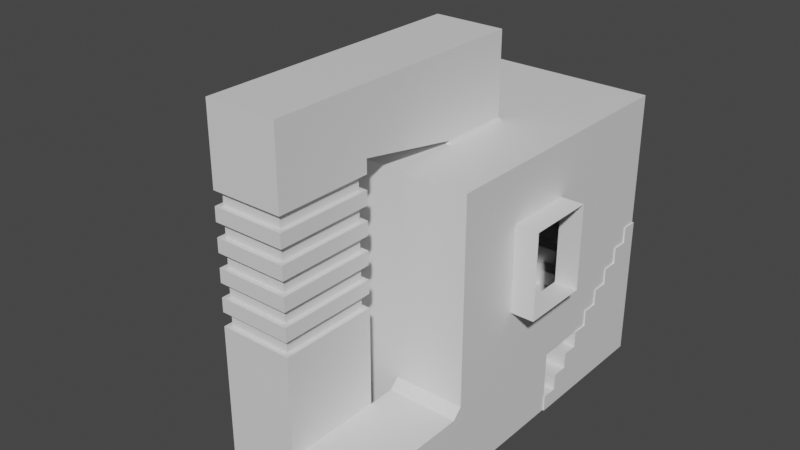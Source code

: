 # Source: procopia419.blend  (saved by Blender 3.2.14; exported with 4.5.12 LTS)
import bpy
from mathutils import Matrix  # noqa: F401  (used for matrix-valued properties, if any)

bpy.ops.wm.read_factory_settings(use_empty=True)
scene = bpy.context.scene
scene.name = 'Scene'

# ---- collections
col_environment = bpy.data.collections.new('Environment'); scene.collection.children.link(col_environment)

# ---- materials (node trees are filled in below, after node groups)
mat_concretefinindents = bpy.data.materials.new('ConcreteFinIndents')
mat_concretefinindents.use_transparent_shadow = False
mat_walls = bpy.data.materials.new('Walls')
mat_walls.use_transparent_shadow = False
mat_windowsills = bpy.data.materials.new('WindowSills')
mat_windowsills.use_transparent_shadow = False
mat_blocks = bpy.data.materials.new('Blocks')
mat_blocks.use_transparent_shadow = False
mat_tunnel = bpy.data.materials.new('Tunnel')
mat_tunnel.use_transparent_shadow = False
mat_bigstairsides = bpy.data.materials.new('BigStairSides')
mat_bigstairsides.use_transparent_shadow = False
mat_bigstairfaces1 = bpy.data.materials.new('BigStairFaces1')
mat_bigstairfaces1.use_transparent_shadow = False
mat_bigstairfaces2 = bpy.data.materials.new('BigStairFaces2')
mat_bigstairfaces2.use_transparent_shadow = False
mat_stairfaces1 = bpy.data.materials.new('StairFaces1')
mat_stairfaces1.use_transparent_shadow = False
mat_stairfaces2 = bpy.data.materials.new('StairFaces2')
mat_stairfaces2.use_transparent_shadow = False
mat_stairsides = bpy.data.materials.new('StairSides')
mat_stairsides.use_transparent_shadow = False

# ---- material node trees
mat_concretefinindents.use_nodes = True; mat_concretefinindents.node_tree.nodes.clear()
_N = mat_concretefinindents.node_tree.nodes; _L = mat_concretefinindents.node_tree.links
n0 = _N.new('ShaderNodeBsdfPrincipled'); n0.name = 'Principled BSDF'; n0.location = (10, 300)
n0.distribution = 'GGX'
n0.subsurface_method = 'RANDOM_WALK_SKIN'
n0.inputs[3].default_value = 1.45
n0.inputs[27].default_value = (0.0, 0.0, 0.0, 1.0)
n0.inputs[28].default_value = 1.0
n1 = _N.new('ShaderNodeOutputMaterial'); n1.name = 'Material Output'; n1.location = (300, 300)
_L.new(n0.outputs[0], n1.inputs[0])
n1.is_active_output = True
mat_walls.use_nodes = True; mat_walls.node_tree.nodes.clear()
_N = mat_walls.node_tree.nodes; _L = mat_walls.node_tree.links
n0 = _N.new('ShaderNodeBsdfPrincipled'); n0.name = 'Principled BSDF'; n0.location = (10, 300)
n0.distribution = 'GGX'
n0.subsurface_method = 'RANDOM_WALK_SKIN'
n0.inputs[3].default_value = 1.45
n0.inputs[27].default_value = (0.0, 0.0, 0.0, 1.0)
n0.inputs[28].default_value = 1.0
n1 = _N.new('ShaderNodeOutputMaterial'); n1.name = 'Material Output'; n1.location = (300, 300)
_L.new(n0.outputs[0], n1.inputs[0])
n1.is_active_output = True
mat_windowsills.use_nodes = True; mat_windowsills.node_tree.nodes.clear()
_N = mat_windowsills.node_tree.nodes; _L = mat_windowsills.node_tree.links
n0 = _N.new('ShaderNodeBsdfPrincipled'); n0.name = 'Principled BSDF'; n0.location = (10, 300)
n0.distribution = 'GGX'
n0.subsurface_method = 'RANDOM_WALK_SKIN'
n0.inputs[3].default_value = 1.45
n0.inputs[27].default_value = (0.0, 0.0, 0.0, 1.0)
n0.inputs[28].default_value = 1.0
n1 = _N.new('ShaderNodeOutputMaterial'); n1.name = 'Material Output'; n1.location = (300, 300)
_L.new(n0.outputs[0], n1.inputs[0])
n1.is_active_output = True
mat_blocks.use_nodes = True; mat_blocks.node_tree.nodes.clear()
_N = mat_blocks.node_tree.nodes; _L = mat_blocks.node_tree.links
n0 = _N.new('ShaderNodeBsdfPrincipled'); n0.name = 'Principled BSDF'; n0.location = (10, 300)
n0.distribution = 'GGX'
n0.subsurface_method = 'RANDOM_WALK_SKIN'
n0.inputs[3].default_value = 1.45
n0.inputs[27].default_value = (0.0, 0.0, 0.0, 1.0)
n0.inputs[28].default_value = 1.0
n1 = _N.new('ShaderNodeOutputMaterial'); n1.name = 'Material Output'; n1.location = (300, 300)
_L.new(n0.outputs[0], n1.inputs[0])
n1.is_active_output = True
mat_tunnel.use_nodes = True; mat_tunnel.node_tree.nodes.clear()
_N = mat_tunnel.node_tree.nodes; _L = mat_tunnel.node_tree.links
n0 = _N.new('ShaderNodeBsdfPrincipled'); n0.name = 'Principled BSDF'; n0.location = (10, 300)
n0.distribution = 'GGX'
n0.subsurface_method = 'RANDOM_WALK_SKIN'
n0.inputs[3].default_value = 1.45
n0.inputs[27].default_value = (0.0, 0.0, 0.0, 1.0)
n0.inputs[28].default_value = 1.0
n1 = _N.new('ShaderNodeOutputMaterial'); n1.name = 'Material Output'; n1.location = (300, 300)
_L.new(n0.outputs[0], n1.inputs[0])
n1.is_active_output = True
mat_bigstairsides.use_nodes = True; mat_bigstairsides.node_tree.nodes.clear()
_N = mat_bigstairsides.node_tree.nodes; _L = mat_bigstairsides.node_tree.links
n0 = _N.new('ShaderNodeBsdfPrincipled'); n0.name = 'Principled BSDF'; n0.location = (10, 300)
n0.distribution = 'GGX'
n0.subsurface_method = 'RANDOM_WALK_SKIN'
n0.inputs[3].default_value = 1.45
n0.inputs[27].default_value = (0.0, 0.0, 0.0, 1.0)
n0.inputs[28].default_value = 1.0
n1 = _N.new('ShaderNodeOutputMaterial'); n1.name = 'Material Output'; n1.location = (300, 300)
_L.new(n0.outputs[0], n1.inputs[0])
n1.is_active_output = True
mat_bigstairfaces1.use_nodes = True; mat_bigstairfaces1.node_tree.nodes.clear()
_N = mat_bigstairfaces1.node_tree.nodes; _L = mat_bigstairfaces1.node_tree.links
n0 = _N.new('ShaderNodeBsdfPrincipled'); n0.name = 'Principled BSDF'; n0.location = (10, 300)
n0.distribution = 'GGX'
n0.subsurface_method = 'RANDOM_WALK_SKIN'
n0.inputs[3].default_value = 1.45
n0.inputs[27].default_value = (0.0, 0.0, 0.0, 1.0)
n0.inputs[28].default_value = 1.0
n1 = _N.new('ShaderNodeOutputMaterial'); n1.name = 'Material Output'; n1.location = (300, 300)
_L.new(n0.outputs[0], n1.inputs[0])
n1.is_active_output = True
mat_bigstairfaces2.use_nodes = True; mat_bigstairfaces2.node_tree.nodes.clear()
_N = mat_bigstairfaces2.node_tree.nodes; _L = mat_bigstairfaces2.node_tree.links
n0 = _N.new('ShaderNodeBsdfPrincipled'); n0.name = 'Principled BSDF'; n0.location = (10, 300)
n0.distribution = 'GGX'
n0.subsurface_method = 'RANDOM_WALK_SKIN'
n0.inputs[3].default_value = 1.45
n0.inputs[27].default_value = (0.0, 0.0, 0.0, 1.0)
n0.inputs[28].default_value = 1.0
n1 = _N.new('ShaderNodeOutputMaterial'); n1.name = 'Material Output'; n1.location = (300, 300)
_L.new(n0.outputs[0], n1.inputs[0])
n1.is_active_output = True
mat_stairfaces1.use_nodes = True; mat_stairfaces1.node_tree.nodes.clear()
_N = mat_stairfaces1.node_tree.nodes; _L = mat_stairfaces1.node_tree.links
n0 = _N.new('ShaderNodeBsdfPrincipled'); n0.name = 'Principled BSDF'; n0.location = (10, 300)
n0.distribution = 'GGX'
n0.subsurface_method = 'RANDOM_WALK_SKIN'
n0.inputs[3].default_value = 1.45
n0.inputs[27].default_value = (0.0, 0.0, 0.0, 1.0)
n0.inputs[28].default_value = 1.0
n1 = _N.new('ShaderNodeOutputMaterial'); n1.name = 'Material Output'; n1.location = (300, 300)
_L.new(n0.outputs[0], n1.inputs[0])
n1.is_active_output = True
mat_stairfaces2.use_nodes = True; mat_stairfaces2.node_tree.nodes.clear()
_N = mat_stairfaces2.node_tree.nodes; _L = mat_stairfaces2.node_tree.links
n0 = _N.new('ShaderNodeBsdfPrincipled'); n0.name = 'Principled BSDF'; n0.location = (10, 300)
n0.distribution = 'GGX'
n0.subsurface_method = 'RANDOM_WALK_SKIN'
n0.inputs[3].default_value = 1.45
n0.inputs[27].default_value = (0.0, 0.0, 0.0, 1.0)
n0.inputs[28].default_value = 1.0
n1 = _N.new('ShaderNodeOutputMaterial'); n1.name = 'Material Output'; n1.location = (300, 300)
_L.new(n0.outputs[0], n1.inputs[0])
n1.is_active_output = True
mat_stairsides.use_nodes = True; mat_stairsides.node_tree.nodes.clear()
_N = mat_stairsides.node_tree.nodes; _L = mat_stairsides.node_tree.links
n0 = _N.new('ShaderNodeBsdfPrincipled'); n0.name = 'Principled BSDF'; n0.location = (10, 300)
n0.distribution = 'GGX'
n0.subsurface_method = 'RANDOM_WALK_SKIN'
n0.inputs[3].default_value = 1.45
n0.inputs[27].default_value = (0.0, 0.0, 0.0, 1.0)
n0.inputs[28].default_value = 1.0
n1 = _N.new('ShaderNodeOutputMaterial'); n1.name = 'Material Output'; n1.location = (300, 300)
_L.new(n0.outputs[0], n1.inputs[0])
n1.is_active_output = True

# ---- world
world_world = bpy.data.worlds.new('World'); scene.world = world_world
world_world.use_nodes = True; world_world.node_tree.nodes.clear()
_N = world_world.node_tree.nodes; _L = world_world.node_tree.links
n0 = _N.new('ShaderNodeOutputWorld'); n0.name = 'World Output'; n0.location = (300, 300)
n1 = _N.new('ShaderNodeBackground'); n1.name = 'Background'; n1.location = (10, 300)
n1.inputs[0].default_value = (0.05088, 0.05088, 0.05088, 1.0)
_L.new(n1.outputs[0], n0.inputs[0])
n0.is_active_output = True
world_world.color = (0.05088, 0.05088, 0.05088)
world_world.use_sun_shadow = False
world_world.sun_shadow_jitter_overblur = 0.0

# ---- meshes
me_cube_002 = bpy.data.meshes.new('Cube.002')
me_cube_002.from_pydata([(-3.344, -3.344, 0.1564), (-3.344, -3.344, 6.844), (-3.344, 3.344, 0.1564), (3.344, -3.344, 6.844), (3.344, 3.344, 0.1564), (3.344, 3.344, 6.844), (-3.344, 0.8005, 0.1564), (-3.344, 0.0, 0.1564), (-3.344, -1.672, 0.1564), (-3.344, -3.344, 1.828), (-3.344, -3.344, 3.5), (-3.344, -3.344, 5.551), (-3.344, 3.344, 5.551), (-3.344, 3.344, 3.5), (-3.344, 3.344, 1.828), (1.672, 3.344, 0.1564), (0.0, 3.344, 0.1564), (-1.855, 3.344, 0.1564), (-1.855, 3.344, 6.844), (0.0, 3.344, 6.844), (1.672, 3.344, 6.844), (3.344, 3.344, 5.551), (3.344, 3.344, 3.5), (3.344, 3.344, 1.828), (3.344, -1.672, 0.1564), (3.344, -0.1288, 0.1564), (3.344, 0.8005, 0.1564), (3.344, 0.8005, 6.844), (3.344, 0.0, 6.844), (3.344, -1.672, 6.844), (3.344, -3.344, 5.551), (3.344, -3.344, 3.5), (-1.855, -3.344, 0.1564), (0.0, -3.344, 0.1564), (1.672, -3.344, 0.1564), (1.672, -3.344, 6.844), (0.0, -3.344, 6.844), (-1.855, -3.344, 6.844), (1.672, 0.8005, 6.844), (0.0, 0.8005, 6.844), (1.732, 0.05993, 6.844), (-0.05993, 0.05993, 6.844), (1.732, -1.732, 6.844), (-0.05993, -1.732, 6.844), (-1.855, -1.672, 6.844), (-1.855, 0.8005, 0.1564), (0.0, 0.8005, 0.1564), (1.672, 0.8005, 0.1564), (-1.855, 0.0, 0.1564), (0.0, 0.0, 0.1564), (1.672, 0.0, 0.1564), (-1.855, -1.672, 0.1564), (0.0, -1.672, 0.1564), (1.672, -1.672, 0.1564), (1.672, -3.344, 3.5), (1.672, -3.344, 5.551), (0.0, -3.344, 1.828), (0.0, -3.344, 3.5), (0.0, -3.344, 5.551), (-1.855, -3.344, 1.828), (-1.855, -3.344, 3.5), (-1.855, -3.344, 5.551), (3.344, 0.8005, 1.702), (3.344, 0.8005, 3.5), (3.344, 0.8005, 5.551), (3.344, -0.1288, 1.702), (3.344, 0.0, 3.5), (3.344, 0.0, 5.551), (3.344, -1.672, 1.828), (3.344, -1.672, 3.5), (3.344, -1.672, 5.551), (-1.855, 3.344, 1.828), (-1.855, 3.344, 3.5), (-1.855, 3.344, 5.551), (0.0, 3.344, 1.828), (0.0, 3.344, 3.5), (0.0, 3.344, 5.551), (1.672, 3.344, 1.828), (1.672, 3.344, 3.5), (1.672, 3.344, 5.551), (-3.344, -1.672, 1.828), (-3.344, -1.672, 3.5), (-3.344, 0.0, 1.828), (-3.344, 0.0, 3.5), (-3.344, 0.8005, 1.828), (-3.344, 0.8005, 3.5), (3.344, 1.164, 0.1564), (3.344, 1.527, 0.1564), (3.344, 1.89, 0.1564), (3.344, 2.254, 0.1564), (3.344, 2.617, 0.1564), (3.344, 2.98, 0.1564), (-3.344, 2.98, 0.1564), (-3.344, 2.617, 0.1564), (-3.344, 2.254, 0.1564), (-3.344, 1.89, 0.1564), (-3.344, 1.527, 0.1564), (-3.344, 1.164, 0.1564), (3.344, 2.98, 6.844), (3.344, 2.617, 6.844), (3.344, 2.254, 6.844), (3.344, 1.89, 6.844), (3.344, 1.527, 6.844), (3.344, 1.164, 6.844), (1.672, 1.164, 6.844), (1.672, 1.527, 6.844), (1.672, 1.89, 6.844), (1.672, 2.254, 6.844), (1.672, 2.617, 6.844), (1.672, 2.98, 6.844), (0.0, 1.164, 6.844), (0.0, 1.527, 6.844), (0.0, 1.89, 6.844), (0.0, 2.254, 6.844), (0.0, 2.617, 6.844), (0.0, 2.98, 6.844), (-1.855, 2.617, 6.844), (-1.855, 2.98, 6.844), (-1.855, 1.164, 0.1564), (-1.855, 1.527, 0.1564), (-1.855, 1.89, 0.1564), (-1.855, 2.254, 0.1564), (-1.855, 2.617, 0.1564), (-1.855, 2.98, 0.1564), (0.0, 1.164, 0.1564), (0.0, 1.527, 0.1564), (0.0, 1.89, 0.1564), (0.0, 2.254, 0.1564), (0.0, 2.617, 0.1564), (0.0, 2.98, 0.1564), (1.672, 1.164, 0.1564), (1.672, 1.527, 0.1564), (1.672, 1.89, 0.1564), (1.672, 2.254, 0.1564), (1.672, 2.617, 0.1564), (1.672, 2.98, 0.1564), (3.344, 1.164, 1.702), (3.344, 1.527, 1.702), (3.344, 1.89, 1.828), (3.344, 2.254, 1.828), (3.344, 2.617, 1.828), (3.344, 2.98, 1.828), (3.344, 1.164, 3.5), (3.344, 1.527, 3.5), (3.344, 1.89, 3.5), (3.344, 2.254, 3.5), (3.344, 2.617, 3.5), (3.344, 2.98, 3.5), (3.344, 1.164, 5.551), (3.344, 1.527, 5.551), (3.344, 1.89, 5.551), (3.344, 2.254, 5.551), (3.344, 2.617, 5.551), (3.344, 2.98, 5.551), (-3.344, 2.98, 1.828), (-3.344, 2.617, 1.828), (-3.344, 2.254, 1.828), (-3.344, 1.89, 1.828), (-3.344, 1.527, 1.828), (-3.344, 1.164, 1.828), (-3.344, 2.98, 3.5), (-3.344, 2.617, 3.5), (-3.344, 2.254, 3.5), (-3.344, 1.89, 3.5), (-3.344, 1.527, 3.5), (-3.344, 1.164, 3.5), (-3.344, 2.254, 5.551), (-3.344, 1.89, 5.551), (-1.855, 1.138, 5.551), (-1.855, 1.164, 6.844), (-1.855, 1.527, 6.844), (-1.855, 1.89, 6.844), (-1.855, 2.254, 6.844), (-3.344, 2.98, 5.551), (-3.344, 2.617, 5.551), (-3.344, 1.527, 5.551), (-3.344, 1.164, 5.551), (-1.855, 2.976, 5.551), (-1.855, 2.608, 5.551), (-1.855, 2.241, 5.551), (-1.855, 1.873, 5.551), (-1.855, 1.505, 5.551), (-2.012, 1.164, 6.844), (-2.012, 1.527, 6.844), (-2.012, 1.89, 6.844), (-2.012, 2.254, 6.844), (-2.012, 2.617, 6.844), (-2.012, 2.98, 6.844), (-3.344, 2.98, 5.708), (-3.344, 2.617, 5.708), (-3.344, 2.254, 5.708), (-3.344, 1.89, 5.708), (-3.344, 1.527, 5.708), (-3.344, 1.164, 5.708), (-1.966, 2.976, 5.662), (-1.966, 2.608, 5.662), (-1.966, 2.241, 5.662), (-1.966, 1.873, 5.662), (-1.966, 1.505, 5.662), (-1.966, 1.138, 5.662), (-3.344, -1.672, 6.844), (-1.855, 0.8005, 6.844), (-1.855, 0.8, 5.551), (-3.344, 0.8005, 5.551), (-1.856, -1.669, 5.552), (-3.344, -1.669, 5.552), (1.59, -0.1288, 0.1564), (1.59, 0.8005, 0.1564), (1.59, 0.8005, 1.702), (1.59, -0.1288, 1.702), (1.59, 1.164, 0.1564), (1.59, 1.527, 0.1564), (1.59, 1.164, 1.702), (1.59, 1.527, 1.702), (3.344, -3.344, 0.1564), (3.344, -4.192, 1.828), (3.344, -4.192, 0.1564), (1.672, -4.192, 0.1564), (1.672, -4.192, 1.828), (3.344, -6.495, 1.828), (3.344, -6.495, 0.1564), (1.672, -6.495, 0.1564), (1.672, -6.495, 1.828), (-0.0275, -4.192, 0.1564), (-0.0275, -4.647, 2.283), (-0.0275, -6.495, 0.1564), (-0.0275, -6.04, 2.283), (1.672, -6.495, 3.828), (1.672, -4.192, 3.828), (-0.0275, -6.04, 3.373), (-0.0275, -4.647, 3.373), (1.672, 0.0, 8.844), (0.0, 0.0, 8.844), (1.672, -1.672, 8.844), (0.0, -1.672, 8.844), (0.0, 0.0, 6.914), (0.0, -1.672, 6.914), (1.672, -1.672, 6.914), (1.672, 0.0, 6.914), (1.672, -6.503, 8.844), (0.0, -6.503, 8.844), (0.0, -6.503, 7.379), (1.672, -6.503, 7.379), (0.0, -4.221, 8.844), (0.0, -4.221, 7.379), (1.672, -4.221, 7.379), (1.672, -4.221, 8.844), (1.672, -4.195, 4.151), (1.672, -4.197, 4.474), (1.672, -4.2, 4.797), (1.672, -4.202, 5.119), (1.672, -4.205, 5.442), (1.672, -4.208, 5.765), (1.672, -4.21, 6.088), (1.672, -4.213, 6.41), (1.672, -4.215, 6.733), (1.672, -4.218, 7.056), (-0.0025, -4.218, 7.056), (-0.004999, -4.215, 6.733), (-0.007499, -4.213, 6.41), (-0.009999, -4.21, 6.088), (-0.0125, -4.208, 5.765), (-0.015, -4.205, 5.442), (-0.0175, -4.202, 5.119), (-0.02, -4.2, 4.797), (-0.0225, -4.197, 4.474), (-0.025, -4.195, 4.151), (-0.0025, -6.502, 7.056), (-0.004999, -6.501, 6.733), (-0.007499, -6.501, 6.41), (-0.009999, -6.5, 6.088), (-0.0125, -6.499, 5.765), (-0.015, -6.499, 5.442), (-0.0175, -6.498, 5.119), (-0.02, -6.497, 4.797), (-0.0225, -6.497, 4.474), (-0.025, -6.496, 4.151), (1.672, -6.502, 7.056), (1.672, -6.501, 6.733), (1.672, -6.501, 6.41), (1.672, -6.5, 6.088), (1.672, -6.499, 5.765), (1.672, -6.499, 5.442), (1.672, -6.498, 5.119), (1.672, -6.497, 4.797), (1.672, -6.497, 4.474), (1.672, -6.496, 4.151), (1.562, -4.305, 4.15), (1.561, -4.307, 4.473), (1.562, -4.311, 4.796), (1.561, -4.313, 5.118), (1.562, -4.316, 5.441), (1.561, -4.318, 5.764), (1.562, -4.321, 6.087), (1.561, -4.323, 6.41), (1.562, -4.326, 6.732), (1.561, -4.328, 7.055), (0.108, -4.328, 7.054), (0.1055, -4.326, 6.731), (0.103, -4.323, 6.409), (0.1005, -4.321, 6.086), (0.09804, -4.318, 5.763), (0.09552, -4.316, 5.44), (0.09304, -4.313, 5.118), (0.09052, -4.31, 4.795), (0.08804, -4.308, 4.472), (0.08552, -4.305, 4.149), (0.1077, -6.391, 7.055), (0.1059, -6.391, 6.733), (0.1027, -6.39, 6.41), (0.1009, -6.39, 6.087), (0.09768, -6.388, 5.764), (0.09588, -6.388, 5.441), (0.09268, -6.387, 5.119), (0.09088, -6.387, 4.796), (0.08768, -6.386, 4.473), (0.08588, -6.386, 4.15), (1.561, -6.392, 7.056), (1.561, -6.391, 6.733), (1.561, -6.39, 6.411), (1.561, -6.39, 6.088), (1.561, -6.389, 5.765), (1.561, -6.388, 5.442), (1.561, -6.387, 5.12), (1.561, -6.387, 4.797), (1.561, -6.386, 4.474), (1.561, -6.385, 4.151), (3.897, 0.0, 3.5), (3.897, 0.0, 5.551), (3.897, -1.672, 3.5), (3.897, -1.672, 5.551), (-0.0275, -6.495, 1.828), (-0.0275, -4.192, 1.828), (-0.0275, -6.495, 3.828), (-0.0275, -4.192, 3.828), (-0.2913, -6.04, 2.283), (-0.2913, -4.647, 2.283), (-0.2913, -6.04, 3.373), (-0.2913, -4.647, 3.373), (3.344, -3.562, 1.828), (3.344, -3.344, 2.046), (3.344, -3.126, 1.828), (3.344, -3.344, 1.61), (1.672, -3.344, 2.046), (1.672, -3.562, 1.828), (1.672, -3.344, 1.61), (1.672, -3.344, 1.828), (0.0, 0.0, 8.111), (1.672, 0.0, 8.111), (0.0, -1.672, 8.111), (1.672, -1.672, 8.111), (0.0, -6.503, 8.111), (1.672, -6.503, 8.111), (1.672, -4.221, 8.111), (0.0, -4.221, 8.111)], [], [(168, 202, 203, 176), (79, 21, 5, 20), (70, 30, 3, 29), (61, 11, 1, 37), (53, 34, 214, 24), (44, 37, 1, 200), (205, 204, 44, 200), (103, 27, 38, 104), (104, 38, 39, 110), (110, 39, 201, 169), (27, 28, 40, 38), (38, 40, 41, 39), (28, 29, 42, 40), (349, 347, 232, 234), (29, 3, 35, 42), (42, 35, 36, 43), (43, 36, 37, 44), (130, 47, 26, 86), (50, 26, 47), (50, 53, 24, 25), (97, 6, 45, 118), (118, 45, 46, 124), (124, 46, 47, 130), (6, 7, 48, 45), (45, 48, 49, 46), (46, 49, 50, 47), (7, 8, 51, 48), (48, 51, 52, 49), (49, 52, 53, 50), (8, 0, 32, 51), (51, 32, 33, 52), (52, 33, 34, 53), (30, 55, 35, 3), (55, 58, 36, 35), (58, 61, 37, 36), (344, 339, 215, 218), (31, 54, 55, 30), (343, 346, 56, 57, 54), (346, 344, 345), (54, 57, 58, 55), (33, 32, 59, 56), (56, 59, 60, 57), (57, 60, 61, 58), (32, 0, 9, 59), (59, 9, 10, 60), (60, 10, 11, 61), (148, 64, 27, 103), (64, 67, 28, 27), (67, 70, 29, 28), (86, 26, 207, 210), (136, 62, 63, 142), (142, 63, 64, 148), (137, 87, 211, 213), (65, 63, 62), (63, 66, 67, 64), (25, 24, 68, 65), (68, 66, 65), (70, 67, 328, 330), (339, 342, 214, 216, 215), (24, 214, 342, 341, 68), (69, 31, 30, 70), (73, 76, 19, 18), (76, 79, 20, 19), (2, 17, 71, 14), (14, 71, 72, 13), (13, 72, 73, 12), (17, 16, 74, 71), (71, 74, 75, 72), (72, 75, 76, 73), (16, 15, 77, 74), (74, 77, 78, 75), (75, 78, 79, 76), (15, 4, 23, 77), (77, 23, 22, 78), (78, 22, 21, 79), (11, 205, 200, 1), (0, 8, 80, 9), (9, 80, 81, 10), (10, 81, 205, 11), (8, 7, 82, 80), (80, 82, 83, 81), (203, 205, 83), (7, 6, 84, 82), (82, 84, 85, 83), (83, 85, 203), (92, 2, 14, 154), (154, 14, 13, 160), (160, 13, 12, 173), (117, 177, 73, 18), (201, 202, 168, 169), (170, 181, 180, 171), (172, 179, 178, 116), (85, 165, 176, 203), (165, 164, 175, 176), (164, 163, 167, 175), (163, 162, 166, 167), (162, 161, 174, 166), (161, 160, 173, 174), (84, 159, 165, 85), (159, 158, 164, 165), (158, 157, 163, 164), (157, 156, 162, 163), (156, 155, 161, 162), (155, 154, 160, 161), (6, 97, 159, 84), (97, 96, 158, 159), (96, 95, 157, 158), (95, 94, 156, 157), (94, 93, 155, 156), (93, 92, 154, 155), (22, 147, 153, 21), (147, 146, 152, 153), (146, 145, 151, 152), (145, 144, 150, 151), (144, 143, 149, 150), (143, 142, 148, 149), (23, 141, 147, 22), (141, 140, 146, 147), (140, 139, 145, 146), (139, 138, 144, 145), (138, 137, 143, 144), (137, 136, 142, 143), (4, 91, 141, 23), (91, 90, 140, 141), (90, 89, 139, 140), (89, 88, 138, 139), (88, 87, 137, 138), (26, 25, 206, 207), (21, 153, 98, 5), (153, 152, 99, 98), (152, 151, 100, 99), (151, 150, 101, 100), (150, 149, 102, 101), (149, 148, 103, 102), (16, 129, 135, 15), (129, 128, 134, 135), (128, 127, 133, 134), (127, 126, 132, 133), (126, 125, 131, 132), (125, 124, 130, 131), (17, 123, 129, 16), (123, 122, 128, 129), (122, 121, 127, 128), (121, 120, 126, 127), (120, 119, 125, 126), (119, 118, 124, 125), (2, 92, 123, 17), (92, 93, 122, 123), (93, 94, 121, 122), (94, 95, 120, 121), (95, 96, 119, 120), (96, 97, 118, 119), (15, 135, 91, 4), (135, 134, 90, 91), (134, 133, 89, 90), (133, 132, 88, 89), (132, 131, 87, 88), (131, 130, 86, 87), (19, 115, 117, 18), (115, 114, 116, 117), (114, 113, 172, 116), (113, 112, 171, 172), (112, 111, 170, 171), (111, 110, 169, 170), (20, 109, 115, 19), (109, 108, 114, 115), (108, 107, 113, 114), (107, 106, 112, 113), (106, 105, 111, 112), (105, 104, 110, 111), (5, 98, 109, 20), (98, 99, 108, 109), (99, 100, 107, 108), (100, 101, 106, 107), (101, 102, 105, 106), (102, 103, 104, 105), (73, 177, 173, 12), (178, 179, 166, 174), (180, 181, 175, 167), (171, 180, 197, 184), (180, 167, 191, 197), (174, 173, 188, 189), (181, 170, 183, 198), (166, 179, 196, 190), (117, 116, 186, 187), (182, 199, 198, 183), (184, 197, 196, 185), (186, 195, 194, 187), (194, 195, 189, 188), (196, 197, 191, 190), (198, 199, 193, 192), (167, 166, 190, 191), (175, 181, 198, 192), (179, 172, 185, 196), (176, 175, 192, 193), (168, 176, 193, 199), (116, 178, 195, 186), (177, 117, 187, 194), (170, 169, 182, 183), (173, 177, 194, 188), (172, 171, 184, 185), (178, 174, 189, 195), (169, 168, 199, 182), (203, 202, 204, 205), (202, 201, 44, 204), (201, 39, 44), (39, 41, 44), (44, 41, 43), (81, 83, 205), (65, 66, 63), (68, 69, 66), (50, 25, 26), (210, 207, 208, 212), (207, 206, 209, 208), (211, 210, 212, 213), (65, 62, 208, 209), (62, 136, 212, 208), (87, 86, 210, 211), (25, 65, 209, 206), (136, 137, 213, 212), (34, 33, 56, 346, 345), (218, 215, 219, 222), (340, 343, 54, 31), (34, 345, 344, 218, 217), (214, 34, 217, 216), (220, 221, 222, 219), (216, 217, 221, 220), (221, 217, 223, 225), (215, 216, 220, 219), (223, 332, 331, 225), (222, 221, 225, 331), (217, 218, 332, 223), (332, 218, 228, 334), (266, 276, 333, 334), (218, 222, 227, 228), (222, 331, 333, 227), (224, 230, 338, 336), (231, 233, 234, 232), (354, 243, 240, 351), (347, 348, 231, 232), (348, 350, 233, 231), (40, 42, 237, 238), (41, 40, 238, 235), (42, 43, 236, 237), (43, 41, 235, 236), (352, 351, 240, 239), (247, 266, 334, 228), (243, 246, 239, 240), (353, 245, 242, 352), (350, 237, 245, 353), (234, 233, 246, 243), (237, 236, 244, 245), (349, 234, 243, 354), (276, 286, 227, 333), (286, 247, 228, 227), (242, 245, 256, 277), (269, 279, 319, 309), (278, 255, 254, 279), (262, 251, 291, 302), (280, 253, 252, 281), (265, 275, 315, 305), (282, 251, 250, 283), (278, 268, 308, 318), (284, 249, 248, 285), (252, 261, 301, 292), (241, 242, 277, 267), (274, 264, 304, 314), (268, 278, 279, 269), (267, 277, 317, 307), (270, 280, 281, 271), (260, 253, 293, 300), (272, 282, 283, 273), (263, 273, 313, 303), (274, 284, 285, 275), (247, 286, 326, 287), (245, 244, 257, 256), (254, 259, 299, 294), (255, 258, 259, 254), (272, 262, 302, 312), (253, 260, 261, 252), (285, 248, 288, 325), (251, 262, 263, 250), (258, 255, 295, 298), (249, 264, 265, 248), (261, 271, 311, 301), (244, 241, 267, 257), (249, 284, 324, 289), (258, 268, 269, 259), (256, 257, 297, 296), (260, 270, 271, 261), (270, 260, 300, 310), (262, 272, 273, 263), (283, 250, 290, 323), (264, 274, 275, 265), (286, 276, 316, 326), (317, 296, 295, 318), (319, 294, 293, 320), (321, 292, 291, 322), (323, 290, 289, 324), (325, 288, 287, 326), (307, 317, 318, 308), (309, 319, 320, 310), (311, 321, 322, 312), (313, 323, 324, 314), (315, 325, 326, 316), (296, 297, 298, 295), (294, 299, 300, 293), (292, 301, 302, 291), (290, 303, 304, 289), (288, 305, 306, 287), (297, 307, 308, 298), (299, 309, 310, 300), (301, 311, 312, 302), (303, 313, 314, 304), (305, 315, 316, 306), (276, 266, 306, 316), (250, 263, 303, 290), (280, 270, 310, 320), (277, 256, 296, 317), (264, 249, 289, 304), (271, 281, 321, 311), (255, 278, 318, 295), (248, 265, 305, 288), (282, 272, 312, 322), (279, 254, 294, 319), (266, 247, 287, 306), (273, 283, 323, 313), (253, 280, 320, 293), (257, 267, 307, 297), (284, 274, 314, 324), (281, 252, 292, 321), (268, 258, 298, 308), (275, 285, 325, 315), (251, 282, 322, 291), (259, 269, 309, 299), (67, 66, 327, 328), (66, 69, 329, 327), (69, 70, 330, 329), (224, 226, 331, 332), (229, 230, 334, 333), (230, 224, 332, 334), (226, 229, 333, 331), (226, 224, 336, 335), (229, 226, 335, 337), (230, 229, 337, 338), (339, 340, 341, 342), (344, 346, 343), (343, 340, 339, 344), (68, 341, 340, 31, 69), (236, 349, 354, 244), (233, 350, 353, 246), (246, 353, 352, 239), (242, 241, 351, 352), (238, 237, 350, 348), (235, 238, 348, 347), (244, 354, 351, 241), (236, 235, 347, 349)])
me_cube_002.polygons.foreach_set('material_index', [3, 1, 1, 1, 1, 1, 1, 1, 1, 1, 1, 1, 1, 4, 1, 1, 1, 1, 1, 1, 1, 1, 1, 1, 1, 1, 1, 1, 1, 1, 1, 1, 1, 1, 1, 4, 1, 1, 1, 1, 1, 1, 1, 1, 1, 1, 1, 1, 1, 1, 1, 1, 1, 1, 1, 1, 1, 2, 4, 1, 1, 1, 1, 1, 1, 1, 1, 1, 1, 1, 1, 1, 1, 1, 1, 1, 1, 1, 1, 1, 1, 1, 1, 1, 1, 1, 1, 1, 1, 3, 1, 1, 1, 1, 1, 1, 1, 1, 1, 1, 1, 1, 1, 1, 1, 1, 1, 1, 1, 1, 1, 1, 1, 1, 1, 1, 1, 1, 1, 1, 1, 1, 1, 1, 1, 1, 1, 1, 1, 1, 1, 1, 1, 1, 1, 1, 1, 1, 1, 1, 1, 1, 1, 1, 1, 1, 1, 1, 1, 1, 1, 1, 1, 1, 1, 1, 1, 1, 1, 1, 1, 1, 1, 1, 1, 1, 1, 1, 1, 1, 1, 1, 1, 1, 1, 1, 1, 1, 1, 1, 1, 1, 1, 1, 1, 0, 0, 0, 0, 0, 0, 1, 1, 1, 1, 1, 1, 1, 1, 1, 1, 1, 1, 3, 3, 1, 1, 1, 1, 1, 1, 1, 3, 3, 1, 3, 3, 1, 3, 3, 1, 4, 1, 1, 1, 4, 4, 4, 4, 4, 4, 4, 4, 4, 4, 4, 2, 4, 4, 4, 4, 1, 1, 1, 1, 4, 4, 4, 4, 4, 4, 1, 4, 1, 4, 4, 1, 4, 1, 4, 1, 4, 1, 4, 1, 4, 1, 4, 4, 4, 1, 4, 1, 4, 1, 4, 1, 4, 1, 4, 1, 4, 1, 4, 1, 4, 1, 4, 1, 4, 1, 4, 1, 4, 1, 0, 0, 0, 0, 0, 0, 0, 0, 0, 0, 0, 0, 0, 0, 0, 0, 0, 0, 0, 0, 1, 1, 1, 1, 1, 1, 1, 1, 1, 1, 1, 1, 1, 1, 1, 1, 1, 1, 1, 1, 2, 2, 2, 4, 4, 4, 4, 2, 2, 2, 4, 1, 4, 1, 4, 4, 4, 4, 4, 4, 4, 4])
_uv = me_cube_002.uv_layers.new(name='UVMap')
_uv.uv.foreach_set('vector', [0.4982, 0.7158, 0.4982, 0.7304, 0.4338, 0.7304, 0.4338, 0.7147, 0.8117, 0.0723, 0.8117, 0.0, 0.8676, 0.0, 0.8676, 0.0723, 0.05588, 0.2169, 0.05588, 0.2892, 0.0, 0.2892, 0.0, 0.2169, 0.2333, 0.4898, 0.2333, 0.4255, 0.2892, 0.4255, 0.2892, 0.4898, 0.5061, 0.2086, 0.5061, 0.1363, 0.5784, 0.1363, 0.5784, 0.2086, 0.8032, 0.3615, 0.8032, 0.2892, 0.8676, 0.2892, 0.8676, 0.3615, 0.229, 0.9788, 0.229, 0.9144, 0.2849, 0.9144, 0.2849, 0.9787, 0.5784, 0.4841, 0.5784, 0.4684, 0.6507, 0.4684, 0.6507, 0.4841, 0.6507, 0.4841, 0.6507, 0.4684, 0.723, 0.4684, 0.723, 0.4841, 0.723, 0.4841, 0.723, 0.4684, 0.8032, 0.4684, 0.8032, 0.4841, 0.5784, 0.4684, 0.5784, 0.4338, 0.6481, 0.4364, 0.6507, 0.4684, 0.6507, 0.4684, 0.6481, 0.4364, 0.7256, 0.4364, 0.723, 0.4684, 0.5784, 0.4338, 0.5784, 0.3615, 0.6481, 0.3589, 0.6481, 0.4364, 0.8655, 0.6533, 0.8655, 0.581, 0.8971, 0.581, 0.8971, 0.6533, 0.5784, 0.3615, 0.5784, 0.2892, 0.6507, 0.2892, 0.6481, 0.3589, 0.6481, 0.3589, 0.6507, 0.2892, 0.723, 0.2892, 0.7256, 0.3589, 0.7256, 0.3589, 0.723, 0.2892, 0.8032, 0.2892, 0.8032, 0.3615, 0.5061, 0.3312, 0.5061, 0.3155, 0.5784, 0.3155, 0.5784, 0.3312, 0.5061, 0.2809, 0.5784, 0.3155, 0.5061, 0.3155, 0.5061, 0.2809, 0.5061, 0.2086, 0.5784, 0.2086, 0.5784, 0.2753, 0.2892, 0.3312, 0.2892, 0.3155, 0.3535, 0.3155, 0.3535, 0.3312, 0.3535, 0.3312, 0.3535, 0.3155, 0.4338, 0.3155, 0.4338, 0.3312, 0.4338, 0.3312, 0.4338, 0.3155, 0.5061, 0.3155, 0.5061, 0.3312, 0.2892, 0.3155, 0.2892, 0.2809, 0.3535, 0.2809, 0.3535, 0.3155, 0.3535, 0.3155, 0.3535, 0.2809, 0.4338, 0.2809, 0.4338, 0.3155, 0.4338, 0.3155, 0.4338, 0.2809, 0.5061, 0.2809, 0.5061, 0.3155, 0.2892, 0.2809, 0.2892, 0.2086, 0.3535, 0.2086, 0.3535, 0.2809, 0.3535, 0.2809, 0.3535, 0.2086, 0.4338, 0.2086, 0.4338, 0.2809, 0.4338, 0.2809, 0.4338, 0.2086, 0.5061, 0.2086, 0.5061, 0.2809, 0.2892, 0.2086, 0.2892, 0.1363, 0.3535, 0.1363, 0.3535, 0.2086, 0.3535, 0.2086, 0.3535, 0.1363, 0.4338, 0.1363, 0.4338, 0.2086, 0.4338, 0.2086, 0.4338, 0.1363, 0.5061, 0.1363, 0.5061, 0.2086, 0.2333, 0.7147, 0.2333, 0.6424, 0.2892, 0.6424, 0.2892, 0.7147, 0.2333, 0.6424, 0.2333, 0.5701, 0.2892, 0.5701, 0.2892, 0.6424, 0.2333, 0.5701, 0.2333, 0.4898, 0.2892, 0.4898, 0.2892, 0.5701, 0.3615, 0.8415, 0.2892, 0.8415, 0.2892, 0.8143, 0.3615, 0.8143, 0.1446, 0.7147, 0.1446, 0.6424, 0.2333, 0.6424, 0.2333, 0.7147, 0.08172, 0.6424, 0.0723, 0.6424, 0.0723, 0.5701, 0.1446, 0.5701, 0.1446, 0.6424, 0.2829, 0.8874, 0.2734, 0.8874, 0.2829, 0.878, 0.1446, 0.6424, 0.1446, 0.5701, 0.2333, 0.5701, 0.2333, 0.6424, 0.0, 0.5701, 0.0, 0.4898, 0.0723, 0.4898, 0.0723, 0.5701, 0.0723, 0.5701, 0.0723, 0.4898, 0.1446, 0.4898, 0.1446, 0.5701, 0.1446, 0.5701, 0.1446, 0.4898, 0.2333, 0.4898, 0.2333, 0.5701, 0.0, 0.4898, 1.49e-08, 0.4255, 0.0723, 0.4255, 0.0723, 0.4898, 0.0723, 0.4898, 0.0723, 0.4255, 0.1446, 0.4255, 0.1446, 0.4898, 0.1446, 0.4898, 0.1446, 0.4255, 0.2333, 0.4255, 0.2333, 0.4898, 0.05588, 0.09426, 0.05588, 0.11, 0.0, 0.11, 0.0, 0.09426, 0.05588, 0.11, 0.05588, 0.1446, 0.0, 0.1446, 0.0, 0.11, 0.05588, 0.1446, 0.05588, 0.2169, 0.0, 0.2169, 0.0, 0.1446, 0.8115, 0.8622, 0.8272, 0.8622, 0.8272, 0.938, 0.8115, 0.938, 0.2224, 0.09426, 0.2224, 0.11, 0.1446, 0.11, 0.1446, 0.09426, 0.1446, 0.09426, 0.1446, 0.11, 0.05588, 0.11, 0.05588, 0.09426, 0.9342, 0.938, 0.8674, 0.938, 0.8674, 0.8622, 0.9342, 0.8622, 0.2224, 0.1502, 0.1446, 0.11, 0.2224, 0.11, 0.1446, 0.11, 0.1446, 0.1446, 0.05588, 0.1446, 0.05588, 0.11, 0.2892, 0.1502, 0.2892, 0.2169, 0.2169, 0.2169, 0.2224, 0.1502, 0.2169, 0.2169, 0.1446, 0.1446, 0.2224, 0.1502, 0.9638, 0.08871, 0.9638, 0.161, 0.9399, 0.161, 0.9399, 0.08871, 0.2169, 0.2986, 0.2263, 0.2892, 0.2892, 0.2892, 0.2892, 0.3259, 0.2169, 0.3259, 0.2892, 0.2169, 0.2892, 0.2892, 0.2263, 0.2892, 0.2169, 0.2798, 0.2169, 0.2169, 0.1446, 0.2169, 0.1446, 0.2892, 0.05588, 0.2892, 0.05588, 0.2169, 0.8117, 0.2248, 0.8117, 0.1446, 0.8676, 0.1446, 0.8676, 0.2248, 0.8117, 0.1446, 0.8117, 0.0723, 0.8676, 0.0723, 0.8676, 0.1446, 0.5784, 0.2892, 0.5784, 0.2248, 0.6507, 0.2248, 0.6507, 0.2892, 0.6507, 0.2892, 0.6507, 0.2248, 0.723, 0.2248, 0.723, 0.2892, 0.723, 0.2892, 0.723, 0.2248, 0.8117, 0.2248, 0.8117, 0.2892, 0.5784, 0.2248, 0.5784, 0.1446, 0.6507, 0.1446, 0.6507, 0.2248, 0.6507, 0.2248, 0.6507, 0.1446, 0.723, 0.1446, 0.723, 0.2248, 0.723, 0.2248, 0.723, 0.1446, 0.8117, 0.1446, 0.8117, 0.2248, 0.5784, 0.1446, 0.5784, 0.0723, 0.6507, 0.0723, 0.6507, 0.1446, 0.6507, 0.1446, 0.6507, 0.0723, 0.723, 0.0723, 0.723, 0.1446, 0.723, 0.1446, 0.723, 0.0723, 0.8117, 0.0723, 0.8117, 0.1446, 0.5784, 0.0723, 0.5784, 0.0, 0.6507, 0.0, 0.6507, 0.0723, 0.6507, 0.0723, 0.6507, 0.0, 0.723, 0.0, 0.723, 0.0723, 0.723, 0.0723, 0.723, 0.0, 0.8117, 0.0, 0.8117, 0.0723, 0.5225, 0.7147, 0.5225, 0.6422, 0.5784, 0.6424, 0.5784, 0.7147, 0.2892, 0.7147, 0.2892, 0.6424, 0.3615, 0.6424, 0.3615, 0.7147, 0.3615, 0.7147, 0.3615, 0.6424, 0.4338, 0.6424, 0.4338, 0.7147, 0.4338, 0.7147, 0.4338, 0.6424, 0.5225, 0.6422, 0.5225, 0.7147, 0.2892, 0.6424, 0.2892, 0.5701, 0.3615, 0.5701, 0.3615, 0.6424, 0.3615, 0.6424, 0.3615, 0.5701, 0.4338, 0.5701, 0.4338, 0.6424, 0.5225, 0.5354, 0.5225, 0.6422, 0.4338, 0.5701, 0.2892, 0.5701, 0.2892, 0.5354, 0.3615, 0.5354, 0.3615, 0.5701, 0.3615, 0.5701, 0.3615, 0.5354, 0.4338, 0.5354, 0.4338, 0.5701, 0.4338, 0.5701, 0.4338, 0.5354, 0.5225, 0.5354, 0.2892, 0.4412, 0.2892, 0.4255, 0.3615, 0.4255, 0.3615, 0.4412, 0.3615, 0.4412, 0.3615, 0.4255, 0.4338, 0.4255, 0.4338, 0.4412, 0.4338, 0.4412, 0.4338, 0.4255, 0.5225, 0.4255, 0.5225, 0.4412, 0.4254, 0.9922, 0.4252, 0.9364, 0.4411, 0.9364, 0.4411, 0.9922, 0.4174, 0.8406, 0.3615, 0.8407, 0.3615, 0.8261, 0.4174, 0.8249, 0.337, 0.9842, 0.3368, 0.9283, 0.3527, 0.9285, 0.3527, 0.9844, 0.9723, 0.9911, 0.9721, 0.9352, 0.988, 0.9353, 0.988, 0.9912, 0.4338, 0.5354, 0.4338, 0.5197, 0.5225, 0.5197, 0.5225, 0.5354, 0.4338, 0.5197, 0.4338, 0.504, 0.5225, 0.504, 0.5225, 0.5197, 0.4338, 0.504, 0.4338, 0.4883, 0.5225, 0.4883, 0.5225, 0.504, 0.4338, 0.4883, 0.4338, 0.4726, 0.5225, 0.4726, 0.5225, 0.4883, 0.4338, 0.4726, 0.4338, 0.4569, 0.5225, 0.4569, 0.5225, 0.4726, 0.4338, 0.4569, 0.4338, 0.4412, 0.5225, 0.4412, 0.5225, 0.4569, 0.3615, 0.5354, 0.3615, 0.5197, 0.4338, 0.5197, 0.4338, 0.5354, 0.3615, 0.5197, 0.3615, 0.504, 0.4338, 0.504, 0.4338, 0.5197, 0.3615, 0.504, 0.3615, 0.4883, 0.4338, 0.4883, 0.4338, 0.504, 0.3615, 0.4883, 0.3615, 0.4726, 0.4338, 0.4726, 0.4338, 0.4883, 0.3615, 0.4726, 0.3615, 0.4569, 0.4338, 0.4569, 0.4338, 0.4726, 0.3615, 0.4569, 0.3615, 0.4412, 0.4338, 0.4412, 0.4338, 0.4569, 0.2892, 0.5354, 0.2892, 0.5197, 0.3615, 0.5197, 0.3615, 0.5354, 0.2892, 0.5197, 0.2892, 0.504, 0.3615, 0.504, 0.3615, 0.5197, 0.2892, 0.504, 0.2892, 0.4883, 0.3615, 0.4883, 0.3615, 0.504, 0.2892, 0.4883, 0.2892, 0.4726, 0.3615, 0.4726, 0.3615, 0.4883, 0.2892, 0.4726, 0.2892, 0.4569, 0.3615, 0.4569, 0.3615, 0.4726, 0.2892, 0.4569, 0.2892, 0.4412, 0.3615, 0.4412, 0.3615, 0.4569, 0.1446, 0.0, 0.1446, 0.01571, 0.05588, 0.01571, 0.05588, 0.0, 0.1446, 0.01571, 0.1446, 0.03142, 0.05588, 0.03142, 0.05588, 0.01571, 0.1446, 0.03142, 0.1446, 0.04713, 0.05588, 0.04713, 0.05588, 0.03142, 0.1446, 0.04713, 0.1446, 0.06284, 0.05588, 0.06284, 0.05588, 0.04713, 0.1446, 0.06284, 0.1446, 0.07855, 0.05588, 0.07855, 0.05588, 0.06284, 0.1446, 0.07855, 0.1446, 0.09426, 0.05588, 0.09426, 0.05588, 0.07855, 0.2169, 0.0, 0.2169, 0.01571, 0.1446, 0.01571, 0.1446, 0.0, 0.2169, 0.01571, 0.2169, 0.03142, 0.1446, 0.03142, 0.1446, 0.01571, 0.2169, 0.03142, 0.2169, 0.04713, 0.1446, 0.04713, 0.1446, 0.03142, 0.2169, 0.04713, 0.2169, 0.06284, 0.1446, 0.06284, 0.1446, 0.04713, 0.2169, 0.06284, 0.2224, 0.07855, 0.1446, 0.07855, 0.1446, 0.06284, 0.2224, 0.07855, 0.2224, 0.09426, 0.1446, 0.09426, 0.1446, 0.07855, 0.2892, 0.0, 0.2892, 0.01571, 0.2169, 0.01571, 0.2169, 0.0, 0.2892, 0.01571, 0.2892, 0.03142, 0.2169, 0.03142, 0.2169, 0.01571, 0.2892, 0.03142, 0.2892, 0.04713, 0.2169, 0.04713, 0.2169, 0.03142, 0.2892, 0.04713, 0.2892, 0.06284, 0.2169, 0.06284, 0.2169, 0.04713, 0.2892, 0.06284, 0.2892, 0.07855, 0.2224, 0.07855, 0.2169, 0.06284, 0.8272, 0.8622, 0.8674, 0.8622, 0.8674, 0.938, 0.8272, 0.938, 0.05588, 0.0, 0.05588, 0.01571, 0.0, 0.01571, 0.0, 0.0, 0.05588, 0.01571, 0.05588, 0.03142, 0.0, 0.03142, 0.0, 0.01571, 0.05588, 0.03142, 0.05588, 0.04713, 0.0, 0.04713, 0.0, 0.03142, 0.05588, 0.04713, 0.05588, 0.06284, 0.0, 0.06284, 0.0, 0.04713, 0.05588, 0.06284, 0.05588, 0.07855, 0.0, 0.07855, 0.0, 0.06284, 0.05588, 0.07855, 0.05588, 0.09426, 0.0, 0.09426, 0.0, 0.07855, 0.4338, 0.4255, 0.4338, 0.4098, 0.5061, 0.4098, 0.5061, 0.4255, 0.4338, 0.4098, 0.4338, 0.3941, 0.5061, 0.3941, 0.5061, 0.4098, 0.4338, 0.3941, 0.4338, 0.3783, 0.5061, 0.3783, 0.5061, 0.3941, 0.4338, 0.3783, 0.4338, 0.3626, 0.5061, 0.3626, 0.5061, 0.3783, 0.4338, 0.3626, 0.4338, 0.3469, 0.5061, 0.3469, 0.5061, 0.3626, 0.4338, 0.3469, 0.4338, 0.3312, 0.5061, 0.3312, 0.5061, 0.3469, 0.3535, 0.4255, 0.3535, 0.4098, 0.4338, 0.4098, 0.4338, 0.4255, 0.3535, 0.4098, 0.3535, 0.3941, 0.4338, 0.3941, 0.4338, 0.4098, 0.3535, 0.3941, 0.3535, 0.3783, 0.4338, 0.3783, 0.4338, 0.3941, 0.3535, 0.3783, 0.3535, 0.3626, 0.4338, 0.3626, 0.4338, 0.3783, 0.3535, 0.3626, 0.3535, 0.3469, 0.4338, 0.3469, 0.4338, 0.3626, 0.3535, 0.3469, 0.3535, 0.3312, 0.4338, 0.3312, 0.4338, 0.3469, 0.2892, 0.4255, 0.2892, 0.4098, 0.3535, 0.4098, 0.3535, 0.4255, 0.2892, 0.4098, 0.2892, 0.3941, 0.3535, 0.3941, 0.3535, 0.4098, 0.2892, 0.3941, 0.2892, 0.3783, 0.3535, 0.3783, 0.3535, 0.3941, 0.2892, 0.3783, 0.2892, 0.3626, 0.3535, 0.3626, 0.3535, 0.3783, 0.2892, 0.3626, 0.2892, 0.3469, 0.3535, 0.3469, 0.3535, 0.3626, 0.2892, 0.3469, 0.2892, 0.3312, 0.3535, 0.3312, 0.3535, 0.3469, 0.5061, 0.4255, 0.5061, 0.4098, 0.5784, 0.4098, 0.5784, 0.4255, 0.5061, 0.4098, 0.5061, 0.3941, 0.5784, 0.3941, 0.5784, 0.4098, 0.5061, 0.3941, 0.5061, 0.3783, 0.5784, 0.3783, 0.5784, 0.3941, 0.5061, 0.3783, 0.5061, 0.3626, 0.5784, 0.3626, 0.5784, 0.3783, 0.5061, 0.3626, 0.5061, 0.3469, 0.5784, 0.3469, 0.5784, 0.3626, 0.5061, 0.3469, 0.5061, 0.3312, 0.5784, 0.3312, 0.5784, 0.3469, 0.723, 0.5784, 0.723, 0.5627, 0.8032, 0.5627, 0.8032, 0.5784, 0.723, 0.5627, 0.723, 0.547, 0.8032, 0.547, 0.8032, 0.5627, 0.723, 0.547, 0.723, 0.5312, 0.8032, 0.5312, 0.8032, 0.547, 0.723, 0.5312, 0.723, 0.5155, 0.8032, 0.5155, 0.8032, 0.5312, 0.723, 0.5155, 0.723, 0.4998, 0.8032, 0.4998, 0.8032, 0.5155, 0.723, 0.4998, 0.723, 0.4841, 0.8032, 0.4841, 0.8032, 0.4998, 0.6507, 0.5784, 0.6507, 0.5627, 0.723, 0.5627, 0.723, 0.5784, 0.6507, 0.5627, 0.6507, 0.547, 0.723, 0.547, 0.723, 0.5627, 0.6507, 0.547, 0.6507, 0.5312, 0.723, 0.5312, 0.723, 0.547, 0.6507, 0.5312, 0.6507, 0.5155, 0.723, 0.5155, 0.723, 0.5312, 0.6507, 0.5155, 0.6507, 0.4998, 0.723, 0.4998, 0.723, 0.5155, 0.6507, 0.4998, 0.6507, 0.4841, 0.723, 0.4841, 0.723, 0.4998, 0.5784, 0.5784, 0.5784, 0.5627, 0.6507, 0.5627, 0.6507, 0.5784, 0.5784, 0.5627, 0.5784, 0.547, 0.6507, 0.547, 0.6507, 0.5627, 0.5784, 0.547, 0.5784, 0.5312, 0.6507, 0.5312, 0.6507, 0.547, 0.5784, 0.5312, 0.5784, 0.5155, 0.6507, 0.5155, 0.6507, 0.5312, 0.5784, 0.5155, 0.5784, 0.4998, 0.6507, 0.4998, 0.6507, 0.5155, 0.5784, 0.4998, 0.5784, 0.4841, 0.6507, 0.4841, 0.6507, 0.4998, 0.984, 0.3453, 0.9681, 0.3453, 0.9683, 0.2809, 0.984, 0.2809, 0.9797, 0.154, 0.9638, 0.1541, 0.964, 0.08975, 0.9797, 0.08965, 0.5699, 0.9779, 0.554, 0.9781, 0.5542, 0.9137, 0.5699, 0.9135, 0.953, 0.7071, 0.8971, 0.7071, 0.9019, 0.7023, 0.953, 0.7003, 0.8971, 0.7071, 0.8971, 0.6427, 0.9039, 0.6427, 0.9019, 0.7023, 0.5225, 0.4569, 0.5225, 0.4412, 0.5293, 0.4412, 0.5293, 0.4569, 0.229, 0.9787, 0.1731, 0.9787, 0.1731, 0.972, 0.2242, 0.974, 0.554, 0.9135, 0.554, 0.9779, 0.5493, 0.9731, 0.5473, 0.9135, 0.8032, 0.5627, 0.8032, 0.547, 0.81, 0.547, 0.81, 0.5627, 0.5883, 0.9882, 0.5881, 0.9371, 0.604, 0.9373, 0.604, 0.9885, 0.6042, 0.9882, 0.604, 0.9371, 0.6199, 0.9372, 0.6199, 0.9883, 0.6201, 0.9882, 0.6199, 0.9371, 0.6358, 0.9371, 0.6358, 0.9882, 0.3368, 0.9878, 0.3209, 0.9879, 0.3211, 0.9283, 0.3368, 0.9283, 0.3209, 0.9878, 0.305, 0.988, 0.3052, 0.9284, 0.3209, 0.9283, 0.305, 0.9878, 0.2891, 0.9881, 0.2893, 0.9285, 0.305, 0.9283, 0.5225, 0.4883, 0.5225, 0.4726, 0.5293, 0.4726, 0.5293, 0.4883, 0.229, 0.9144, 0.229, 0.9787, 0.2242, 0.974, 0.2222, 0.9144, 0.554, 0.9779, 0.4982, 0.9779, 0.4982, 0.9711, 0.5493, 0.9731, 0.5225, 0.5197, 0.5225, 0.504, 0.5293, 0.504, 0.5293, 0.5197, 0.8971, 0.6427, 0.8971, 0.5784, 0.9039, 0.5784, 0.9019, 0.638, 0.953, 0.7714, 0.8971, 0.7714, 0.9019, 0.7667, 0.953, 0.7647, 0.953, 0.8358, 0.8971, 0.8358, 0.8971, 0.829, 0.9482, 0.831, 0.8032, 0.4998, 0.8032, 0.4841, 0.81, 0.4841, 0.81, 0.4998, 0.953, 0.7714, 0.953, 0.8358, 0.9482, 0.831, 0.9463, 0.7714, 0.8032, 0.5312, 0.8032, 0.5155, 0.81, 0.5155, 0.81, 0.5312, 0.8971, 0.7714, 0.8971, 0.7071, 0.9039, 0.7071, 0.9019, 0.7667, 0.953, 0.6427, 0.8971, 0.6427, 0.9019, 0.638, 0.953, 0.636, 0.4338, 0.7304, 0.4982, 0.7304, 0.4982, 0.8372, 0.4338, 0.8372, 0.3615, 0.8407, 0.4174, 0.8406, 0.4174, 0.9476, 0.3615, 0.9474, 0.8032, 0.4684, 0.723, 0.4684, 0.8032, 0.3615, 0.723, 0.4684, 0.7256, 0.4364, 0.8032, 0.3615, 0.8032, 0.3615, 0.7256, 0.4364, 0.7256, 0.3589, 0.4338, 0.6424, 0.4338, 0.5701, 0.5225, 0.6422, 0.2224, 0.1502, 0.1446, 0.1446, 0.1446, 0.11, 0.2169, 0.2169, 0.1446, 0.2169, 0.1446, 0.1446, 0.5061, 0.2809, 0.5784, 0.2753, 0.5784, 0.3155, 0.1063, 0.9433, 0.1063, 0.9276, 0.1731, 0.9276, 0.1731, 0.9433, 0.1063, 0.9276, 0.1063, 0.8874, 0.1731, 0.8874, 0.1731, 0.9276, 0.1063, 0.959, 0.1063, 0.9433, 0.1731, 0.9433, 0.1731, 0.959, 0.7958, 0.938, 0.7556, 0.938, 0.7556, 0.8622, 0.7958, 0.8622, 0.7556, 0.938, 0.7399, 0.938, 0.7399, 0.8622, 0.7556, 0.8622, 0.7958, 0.8622, 0.8115, 0.8622, 0.8115, 0.938, 0.7958, 0.938, 0.0, 0.8874, 0.06682, 0.8874, 0.06682, 0.9632, 0.0, 0.9632, 0.7399, 0.938, 0.7242, 0.938, 0.7242, 0.8622, 0.7399, 0.8622, 0.0, 0.6424, 0.0, 0.5701, 0.0723, 0.5701, 0.0723, 0.6424, 0.06287, 0.6424, 0.3615, 0.8143, 0.2892, 0.8143, 0.2892, 0.7147, 0.3615, 0.7147, 0.08172, 0.7147, 0.08172, 0.6424, 0.1446, 0.6424, 0.1446, 0.7147, 0.2829, 0.8151, 0.2829, 0.878, 0.2734, 0.8874, 0.2462, 0.8874, 0.2462, 0.8151, 0.5784, 0.1363, 0.5061, 0.1363, 0.5061, 0.0996, 0.5784, 0.0996, 0.7242, 0.7511, 0.6519, 0.7511, 0.6519, 0.6788, 0.7242, 0.6788, 0.5784, 0.0996, 0.5061, 0.0996, 0.5061, 0.0, 0.5784, 0.0, 0.5061, 0.0, 0.5061, 0.0996, 0.4326, 0.0996, 0.4326, 0.0, 0.2169, 0.3259, 0.2892, 0.3259, 0.2892, 0.4255, 0.2169, 0.4255, 0.0, 0.8874, 0.0, 0.8151, 0.0996, 0.8151, 0.0996, 0.8874, 0.6519, 0.6788, 0.6519, 0.7511, 0.5784, 0.7511, 0.5784, 0.6788, 0.09963, 0.8874, 0.09963, 0.8151, 0.1731, 0.8151, 0.1731, 0.8874, 0.1731, 0.8151, 0.09963, 0.8151, 0.09963, 0.7286, 0.1731, 0.7286, 0.0001121, 0.7147, 0.09963, 0.7147, 0.0996, 0.7286, 0.0, 0.7286, 0.1731, 0.7147, 0.2727, 0.7147, 0.2727, 0.8012, 0.1731, 0.8012, 0.6519, 0.6788, 0.5784, 0.6788, 0.5784, 0.5923, 0.6519, 0.5923, 0.7356, 0.9852, 0.7356, 0.938, 0.747, 0.938, 0.747, 0.9852, 0.8676, 0.2812, 0.8676, 0.2089, 0.9399, 0.2089, 0.9399, 0.2812, 0.8655, 0.7635, 0.8971, 0.7635, 0.8971, 0.8622, 0.8655, 0.8622, 0.6491, 0.8822, 0.5768, 0.8822, 0.5768, 0.8506, 0.6491, 0.8506, 0.7558, 0.581, 0.7558, 0.6533, 0.7242, 0.6533, 0.7242, 0.581, 0.8106, 0.5784, 0.8106, 0.6559, 0.8076, 0.6533, 0.8076, 0.581, 0.6516, 0.9371, 0.5742, 0.9371, 0.5768, 0.934, 0.6491, 0.934, 0.5746, 0.7147, 0.5746, 0.7921, 0.5715, 0.7896, 0.5715, 0.7173, 0.8106, 0.6559, 0.8106, 0.5784, 0.8137, 0.581, 0.8137, 0.6533, 0.3615, 0.8826, 0.2892, 0.8826, 0.2892, 0.851, 0.3615, 0.851, 0.09963, 0.7147, 0.173, 0.7147, 0.1731, 0.7286, 0.09963, 0.7286, 0.9399, 0.0987, 0.8676, 0.0987, 0.8676, 0.0, 0.9399, 0.0, 0.7558, 0.7635, 0.7875, 0.7635, 0.7875, 0.8622, 0.7558, 0.8622, 0.7558, 0.6533, 0.8076, 0.6533, 0.7875, 0.7635, 0.7558, 0.7635, 0.9399, 0.2089, 0.8676, 0.2089, 0.8676, 0.0987, 0.9399, 0.0987, 0.4338, 0.8249, 0.3615, 0.8249, 0.3615, 0.7147, 0.4338, 0.7147, 0.8655, 0.6533, 0.8971, 0.6533, 0.8971, 0.7635, 0.8655, 0.7635, 0.5785, 0.5784, 0.6519, 0.5784, 0.6519, 0.5923, 0.5784, 0.5923, 0.2727, 0.8151, 0.1732, 0.8151, 0.1731, 0.8012, 0.2727, 0.8012, 0.7875, 0.8622, 0.7875, 0.7635, 0.8015, 0.7634, 0.8015, 0.8622, 0.9402, 0.3802, 0.8676, 0.3802, 0.8723, 0.3755, 0.9354, 0.3754, 0.9678, 0.161, 0.9678, 0.2599, 0.9538, 0.26, 0.9538, 0.161, 0.4982, 0.9364, 0.4252, 0.9364, 0.43, 0.9316, 0.4934, 0.9316, 0.967, 0.5784, 0.967, 0.6774, 0.953, 0.6775, 0.953, 0.5784, 0.5784, 0.8506, 0.5784, 0.7511, 0.5831, 0.7559, 0.5832, 0.8458, 0.9541, 0.2809, 0.9541, 0.3801, 0.9402, 0.3802, 0.9402, 0.281, 0.6516, 0.7511, 0.7242, 0.7511, 0.7194, 0.7559, 0.6564, 0.7559, 0.2867, 0.7147, 0.2867, 0.814, 0.2727, 0.8141, 0.2727, 0.7147, 0.8676, 0.4793, 0.9404, 0.4793, 0.9356, 0.484, 0.8724, 0.484, 0.2892, 0.9143, 0.3615, 0.9143, 0.3615, 0.9283, 0.2891, 0.9283, 0.5713, 0.8142, 0.5713, 0.9135, 0.5665, 0.9088, 0.5665, 0.8189, 0.9809, 0.7235, 0.9809, 0.651, 0.9949, 0.651, 0.9949, 0.7236, 0.6516, 0.85, 0.724, 0.85, 0.7193, 0.8548, 0.6564, 0.8548, 0.9937, 0.08138, 0.9937, 0.1541, 0.9797, 0.1541, 0.9797, 0.08127, 0.8676, 0.3802, 0.9403, 0.3802, 0.9355, 0.385, 0.8723, 0.385, 0.9861, 0.8623, 0.9861, 0.9352, 0.9721, 0.9352, 0.9721, 0.8622, 0.2462, 0.8151, 0.2462, 0.9144, 0.2414, 0.9096, 0.2414, 0.8199, 0.9822, 0.3803, 0.9822, 0.4535, 0.9682, 0.4535, 0.9682, 0.3802, 0.4982, 0.8142, 0.4982, 0.7147, 0.5029, 0.7194, 0.5029, 0.8094, 0.9809, 0.796, 0.9809, 0.7237, 0.9949, 0.7236, 0.9949, 0.796, 0.8676, 0.2813, 0.9402, 0.2813, 0.9354, 0.2861, 0.8724, 0.2861, 0.9949, 0.5784, 0.9949, 0.6509, 0.9809, 0.651, 0.9809, 0.5784, 0.4982, 0.8372, 0.4982, 0.9364, 0.4934, 0.9316, 0.4934, 0.8419, 0.9917, 0.0, 0.9917, 0.07273, 0.9778, 0.07284, 0.9778, 0.0, 0.6516, 0.7511, 0.6516, 0.8506, 0.6469, 0.8458, 0.6469, 0.7559, 0.9823, 0.4791, 0.9823, 0.552, 0.9683, 0.5521, 0.9683, 0.4791, 0.7242, 0.85, 0.6516, 0.85, 0.6564, 0.8452, 0.7194, 0.8452, 0.967, 0.7767, 0.967, 0.8498, 0.953, 0.8499, 0.953, 0.7767, 0.9404, 0.4793, 0.9404, 0.5784, 0.9356, 0.5736, 0.9356, 0.484, 0.8338, 0.7635, 0.8338, 0.8622, 0.8198, 0.8622, 0.8198, 0.7634, 0.4982, 0.9135, 0.4982, 0.8142, 0.5029, 0.819, 0.5029, 0.9087, 0.9681, 0.281, 0.9681, 0.3799, 0.9541, 0.3799, 0.9541, 0.2809, 0.724, 0.9488, 0.6516, 0.9488, 0.6564, 0.944, 0.7193, 0.944, 0.967, 0.6776, 0.967, 0.7767, 0.953, 0.7766, 0.953, 0.6775, 0.8676, 0.4793, 0.8676, 0.3802, 0.8723, 0.385, 0.8724, 0.4745, 0.9544, 0.4792, 0.9544, 0.5784, 0.9404, 0.5783, 0.9404, 0.4791, 0.1731, 0.9144, 0.1731, 0.8151, 0.1779, 0.8199, 0.1779, 0.9096, 0.9538, 0.1611, 0.9538, 0.2605, 0.9399, 0.2604, 0.9399, 0.161, 0.4982, 0.7147, 0.5715, 0.7147, 0.5667, 0.7194, 0.5029, 0.7194, 0.9678, 0.2503, 0.9678, 0.1611, 0.9817, 0.161, 0.9817, 0.2503, 0.967, 0.7574, 0.967, 0.668, 0.9809, 0.6679, 0.9809, 0.7573, 0.9638, 0.08965, 0.9638, 9.537e-05, 0.9778, 0.0, 0.9778, 0.08962, 0.9581, 0.952, 0.9581, 0.8623, 0.9721, 0.8622, 0.9721, 0.952, 0.9682, 0.3802, 0.9682, 0.4701, 0.9542, 0.4702, 0.9542, 0.3803, 0.5881, 0.9371, 0.5881, 1.0, 0.5742, 1.0, 0.5742, 0.9371, 0.483, 0.9364, 0.483, 0.9995, 0.469, 0.9995, 0.469, 0.9364, 0.4551, 0.9364, 0.4551, 0.9997, 0.4411, 0.9997, 0.4411, 0.9364, 0.9962, 0.4792, 0.9962, 0.5427, 0.9823, 0.5427, 0.9823, 0.4791, 0.9957, 0.1611, 0.9957, 0.2248, 0.9817, 0.2248, 0.9817, 0.161, 0.4969, 0.9364, 0.4969, 0.9992, 0.483, 0.9993, 0.483, 0.9364, 0.4551, 0.9995, 0.4551, 0.9365, 0.469, 0.9364, 0.469, 0.9995, 0.984, 0.3443, 0.984, 0.2811, 0.998, 0.2809, 0.998, 0.3443, 0.9961, 0.3803, 0.9961, 0.4437, 0.9822, 0.4439, 0.9822, 0.3802, 0.9949, 0.796, 0.9949, 0.8597, 0.9809, 0.8599, 0.9809, 0.796, 0.967, 0.8466, 0.967, 0.7574, 0.9809, 0.7574, 0.9809, 0.8467, 0.967, 0.6677, 0.967, 0.5784, 0.9809, 0.5784, 0.9809, 0.6679, 0.09233, 0.9769, 0.09233, 0.8874, 0.1063, 0.8874, 0.1063, 0.9771, 0.9544, 0.5688, 0.9544, 0.4791, 0.9683, 0.4791, 0.9683, 0.5689, 0.9403, 0.4701, 0.9403, 0.3802, 0.9542, 0.3802, 0.9542, 0.4702, 0.5715, 0.7147, 0.5715, 0.8142, 0.5668, 0.8094, 0.5667, 0.7194, 0.1731, 0.8151, 0.2462, 0.8151, 0.2414, 0.8199, 0.1779, 0.8199, 0.9403, 0.4793, 0.8676, 0.4793, 0.8724, 0.4745, 0.9355, 0.4745, 0.724, 0.85, 0.724, 0.9488, 0.7193, 0.944, 0.7193, 0.8548, 0.5713, 0.9135, 0.4982, 0.9135, 0.5029, 0.9087, 0.5665, 0.9088, 0.9404, 0.5784, 0.8676, 0.5784, 0.8723, 0.5736, 0.9356, 0.5736, 0.6516, 0.85, 0.6516, 0.7511, 0.6564, 0.7559, 0.6564, 0.8452, 0.6516, 0.8506, 0.5784, 0.8506, 0.5832, 0.8458, 0.6469, 0.8458, 0.4252, 0.8372, 0.4982, 0.8372, 0.4934, 0.8419, 0.43, 0.8419, 0.8676, 0.3802, 0.8676, 0.2813, 0.8724, 0.2861, 0.8723, 0.3755, 0.5715, 0.8142, 0.4982, 0.8142, 0.5029, 0.8094, 0.5668, 0.8094, 0.2462, 0.9144, 0.1731, 0.9144, 0.1779, 0.9096, 0.2414, 0.9096, 0.9403, 0.3802, 0.9403, 0.4793, 0.9355, 0.4745, 0.9355, 0.385, 0.6516, 0.9488, 0.6516, 0.85, 0.6564, 0.8548, 0.6564, 0.944, 0.4982, 0.8142, 0.5713, 0.8142, 0.5665, 0.8189, 0.5029, 0.819, 0.8676, 0.5784, 0.8676, 0.4793, 0.8724, 0.484, 0.8723, 0.5736, 0.7242, 0.7511, 0.7242, 0.85, 0.7194, 0.8452, 0.7194, 0.7559, 0.5784, 0.7511, 0.6516, 0.7511, 0.6469, 0.7559, 0.5831, 0.7559, 0.4252, 0.9364, 0.4252, 0.8372, 0.43, 0.8419, 0.43, 0.9316, 0.9402, 0.2813, 0.9402, 0.3802, 0.9354, 0.3754, 0.9354, 0.2861, 0.9638, 0.0, 0.9638, 0.08871, 0.9399, 0.08871, 0.9399, 0.0, 0.09077, 0.8874, 0.09077, 0.9597, 0.06682, 0.9597, 0.06682, 0.8874, 0.9581, 0.8622, 0.9581, 0.9509, 0.9342, 0.9509, 0.9342, 0.8622, 0.01968, 0.7954, 0.07992, 0.7954, 0.0996, 0.8151, 0.0, 0.8151, 0.07992, 0.7483, 0.01968, 0.7483, 0.0, 0.7286, 0.0996, 0.7286, 0.01968, 0.7483, 0.01968, 0.7954, 0.0, 0.8151, 0.0, 0.7286, 0.07992, 0.7954, 0.07992, 0.7483, 0.0996, 0.7286, 0.0996, 0.8151, 0.9861, 0.9224, 0.9861, 0.8622, 0.9975, 0.8622, 0.9975, 0.9224, 0.7242, 0.9852, 0.7242, 0.938, 0.7356, 0.938, 0.7356, 0.9852, 0.6358, 0.9973, 0.6358, 0.9371, 0.6472, 0.9371, 0.6472, 0.9973, 0.2169, 0.2986, 0.2075, 0.2892, 0.2169, 0.2798, 0.2263, 0.2892, 0.2734, 0.8874, 0.2829, 0.8874, 0.2829, 0.8968, 0.3615, 0.851, 0.2892, 0.851, 0.2892, 0.8415, 0.3615, 0.8415, 0.2169, 0.2169, 0.2169, 0.2798, 0.2075, 0.2892, 0.1446, 0.2892, 0.1446, 0.2169, 0.8137, 0.6533, 0.8655, 0.6533, 0.8655, 0.7635, 0.8338, 0.7635, 0.7242, 0.6533, 0.7558, 0.6533, 0.7558, 0.7635, 0.7242, 0.7635, 0.7242, 0.7635, 0.7558, 0.7635, 0.7558, 0.8622, 0.7242, 0.8622, 0.3615, 0.9143, 0.2892, 0.9143, 0.2892, 0.8826, 0.3615, 0.8826, 0.8076, 0.581, 0.8076, 0.6533, 0.7558, 0.6533, 0.7558, 0.581, 0.6491, 0.934, 0.5768, 0.934, 0.5768, 0.8822, 0.6491, 0.8822, 0.8338, 0.7635, 0.8655, 0.7635, 0.8655, 0.8622, 0.8338, 0.8622, 0.8137, 0.6533, 0.8137, 0.581, 0.8655, 0.581, 0.8655, 0.6533])
me_cube_002.materials.append(mat_concretefinindents)
me_cube_002.materials.append(mat_walls)
me_cube_002.materials.append(mat_windowsills)
me_cube_002.materials.append(mat_blocks)
me_cube_002.materials.append(mat_tunnel)
me_cube_002.update()
me_cube_003 = bpy.data.meshes.new('Cube.003')
me_cube_003.from_pydata([(-3.375, -0.129, 0.1426), (3.375, -0.129, 0.1426), (-3.375, -0.129, 0.5315), (3.375, -0.129, 0.5315), (-3.375, 0.2599, 0.5315), (3.375, 0.2599, 0.5315), (-3.375, 0.2599, 0.9204), (3.375, 0.2599, 0.9204), (-3.375, 0.6488, 0.9204), (3.375, 0.6488, 0.9204), (-3.375, 0.6488, 1.309), (3.375, 0.6488, 1.309), (-3.375, 1.038, 1.309), (3.375, 1.038, 1.309), (-3.375, 1.038, 1.698), (3.375, 1.038, 1.698), (-3.375, 1.427, 1.698), (3.375, 1.427, 1.698), (-3.375, 1.427, 2.087), (3.375, 1.427, 2.087), (-3.375, 1.815, 2.087), (3.375, 1.815, 2.087), (-3.375, 1.815, 2.476), (3.375, 1.815, 2.476), (-3.375, 2.204, 2.476), (3.375, 2.204, 2.476), (-3.375, 2.204, 2.865), (3.375, 2.204, 2.865), (-3.375, 2.593, 2.865), (3.375, 2.593, 2.865), (-3.375, 2.593, 3.254), (3.375, 2.593, 3.254), (-3.375, 2.982, 3.254), (3.375, 2.982, 3.254), (-3.375, 2.982, 3.643), (3.375, 2.982, 3.643), (-3.375, 3.371, 3.643), (3.375, 3.371, 3.643), (-3.375, 3.371, 0.1426), (3.375, 3.371, 0.1426)], [], [(0, 1, 3, 2), (4, 2, 3, 5), (4, 5, 7, 6), (8, 6, 7, 9), (8, 9, 11, 10), (12, 10, 11, 13), (12, 13, 15, 14), (16, 14, 15, 17), (16, 17, 19, 18), (20, 18, 19, 21), (20, 21, 23, 22), (24, 22, 23, 25), (24, 25, 27, 26), (28, 26, 27, 29), (28, 29, 31, 30), (32, 30, 31, 33), (32, 33, 35, 34), (36, 34, 35, 37), (36, 37, 39, 38), (0, 38, 39, 1), (0, 2, 4, 6, 8, 10, 12, 14, 16, 18, 20, 22, 24, 26, 28, 30, 32, 34, 36, 38), (39, 37, 35, 33, 31, 29, 27, 25, 23, 21, 19, 17, 15, 13, 11, 9, 7, 5, 3, 1)])
me_cube_003.polygons.foreach_set('material_index', [2, 1, 2, 1, 2, 1, 2, 1, 2, 1, 2, 1, 2, 1, 2, 1, 2, 1, 0, 0, 0, 0])
_uv = me_cube_003.uv_layers.new(name='UVMap')
_uv.uv.foreach_set('vector', [0.5473, 0.0, 0.5473, 0.5, 0.5185, 0.5, 0.5185, 0.0, 0.6626, 0.5, 0.6337, 0.5, 0.6337, 0.0, 0.6626, 0.0, 0.8642, 0.0, 0.8642, 0.5, 0.8354, 0.5, 0.8354, 0.0, 0.6914, 0.5, 0.6626, 0.5, 0.6626, 0.0, 0.6914, 0.0, 0.9218, 0.0, 0.9218, 0.5, 0.893, 0.5, 0.893, 0.0, 0.893, 0.5, 0.8642, 0.5, 0.8642, 0.0, 0.893, 0.0, 0.5761, 0.0, 0.5761, 0.5, 0.5473, 0.5, 0.5473, 0.0, 0.6337, 0.5, 0.6049, 0.5, 0.6049, 0.0, 0.6337, 0.0, 0.5761, 0.5, 0.5761, 1.0, 0.5473, 1.0, 0.5473, 0.5, 0.9506, 0.5, 0.9218, 0.5, 0.9218, 0.0, 0.9506, 0.0, 0.7202, 0.0, 0.7202, 0.5, 0.6914, 0.5, 0.6914, 0.0, 0.8354, 0.5, 0.8066, 0.5, 0.8066, 0.0, 0.8354, 0.0, 0.7778, 0.0, 0.7778, 0.5, 0.749, 0.5, 0.749, 0.0, 0.8066, 0.5, 0.7778, 0.5, 0.7778, 0.0, 0.8066, 0.0, 0.6049, 0.0, 0.6049, 0.5, 0.5761, 0.5, 0.5761, 0.0, 0.749, 0.5, 0.7202, 0.5, 0.7202, 0.0, 0.749, 0.0, 0.5473, 0.5, 0.5473, 1.0, 0.5185, 1.0, 0.5185, 0.5, 0.9794, 0.5, 0.9506, 0.5, 0.9506, 0.0, 0.9794, 0.0, 0.2593, 0.5, 0.2593, 0.0, 0.5185, 0.0, 0.5185, 0.5, 0.0, 0.0, 0.2593, 0.0, 0.2593, 0.5, 0.0, 0.5, 0.2593, 0.5, 0.2881, 0.5, 0.2881, 0.5288, 0.3169, 0.5288, 0.3169, 0.5576, 0.3457, 0.5576, 0.3457, 0.5864, 0.3745, 0.5864, 0.3745, 0.6152, 0.4033, 0.6152, 0.4033, 0.644, 0.4321, 0.644, 0.4321, 0.6728, 0.4609, 0.6728, 0.4609, 0.7016, 0.4897, 0.7016, 0.4897, 0.7305, 0.5185, 0.7305, 0.5185, 0.7593, 0.2593, 0.7593, 0.2593, 0.5, 0.2593, 0.7593, 0.2305, 0.7593, 0.2305, 0.7305, 0.2016, 0.7305, 0.2016, 0.7016, 0.1728, 0.7016, 0.1728, 0.6728, 0.144, 0.6728, 0.144, 0.644, 0.1152, 0.644, 0.1152, 0.6152, 0.08642, 0.6152, 0.08642, 0.5864, 0.05761, 0.5864, 0.05761, 0.5576, 0.02881, 0.5576, 0.02881, 0.5288, 0.0, 0.5288, 0.0, 0.5])
me_cube_003.materials.append(mat_bigstairsides)
me_cube_003.materials.append(mat_bigstairfaces1)
me_cube_003.materials.append(mat_bigstairfaces2)
me_cube_003.update()
me_stairs = bpy.data.meshes.new('Stairs')
me_stairs.from_pydata([(-0.3484, -1.674, 6.9), (-0.3484, -3.41, 6.9), (-0.3484, -1.674, 6.3), (-0.3484, -3.41, 6.3), (-0.9484, -1.674, 6.3), (-0.9484, -3.41, 6.3), (-0.9484, -1.674, 5.7), (-0.9484, -3.41, 5.7), (-1.548, -1.674, 5.7), (-1.548, -3.41, 5.7), (-1.548, -1.674, 5.1), (-1.548, -3.41, 5.1), (-2.148, -1.674, 5.1), (-2.148, -3.41, 5.1), (-2.148, -1.674, 4.5), (-2.148, -3.41, 4.5), (-2.748, -1.674, 4.5), (-2.748, -3.41, 4.5), (-2.748, -1.674, 3.9), (-2.748, -3.41, 3.9), (-3.348, -1.674, 3.9), (-3.348, -3.41, 3.9), (-3.348, -1.674, 6.9), (-3.348, -3.41, 6.9)], [], [(0, 1, 3, 2), (4, 2, 3, 5), (4, 5, 7, 6), (8, 6, 7, 9), (8, 9, 11, 10), (12, 10, 11, 13), (12, 13, 15, 14), (16, 14, 15, 17), (16, 17, 19, 18), (20, 18, 19, 21), (20, 21, 23, 22), (0, 22, 23, 1), (0, 2, 4, 6, 8, 10, 12, 14, 16, 18, 20, 22), (23, 21, 19, 17, 15, 13, 11, 9, 7, 5, 3, 1)])
me_stairs.polygons.foreach_set('material_index', [1, 0, 1, 0, 1, 0, 1, 0, 1, 0, 2, 2, 2, 2])
_uv = me_stairs.uv_layers.new(name='UVMap')
_uv.uv.foreach_set('vector', [0.8146, 0.4636, 0.8146, 0.7318, 0.7218, 0.7318, 0.7218, 0.4636, 0.8146, 0.4636, 0.9073, 0.4636, 0.9073, 0.7318, 0.8146, 0.7318, 0.6291, 0.4636, 0.6291, 0.7318, 0.5364, 0.7318, 0.5364, 0.4636, 0.5364, 0.7318, 0.6291, 0.7318, 0.6291, 1.0, 0.5364, 1.0, 0.7218, 0.4636, 0.7218, 0.7318, 0.6291, 0.7318, 0.6291, 0.4636, 0.8146, 0.7318, 0.9073, 0.7318, 0.9073, 1.0, 0.8146, 1.0, 1.0, 0.7318, 1.0, 1.0, 0.9073, 1.0, 0.9073, 0.7318, 0.7218, 0.7318, 0.8146, 0.7318, 0.8146, 1.0, 0.7218, 1.0, 0.7218, 0.7318, 0.7218, 1.0, 0.6291, 1.0, 0.6291, 0.7318, 0.9073, 0.4636, 1.0, 0.4636, 1.0, 0.7318, 0.9073, 0.7318, 0.0, 0.4636, 0.2682, 0.4636, 0.2682, 0.9272, 0.0, 0.9272, 0.2682, 0.9272, 0.2682, 0.4636, 0.5364, 0.4636, 0.5364, 0.9272, 0.4636, 0.0, 0.5563, 0.0, 0.5563, 0.09272, 0.649, 0.09272, 0.649, 0.1854, 0.7418, 0.1854, 0.7418, 0.2782, 0.8345, 0.2782, 0.8345, 0.3709, 0.9272, 0.3709, 0.9272, 0.4636, 0.4636, 0.4636, 0.0, 0.4636, 0.0, 0.0, 0.09272, 0.0, 0.09272, 0.09272, 0.1854, 0.09272, 0.1854, 0.1854, 0.2782, 0.1854, 0.2782, 0.2782, 0.3709, 0.2782, 0.3709, 0.3709, 0.4636, 0.3709, 0.4636, 0.4636])
me_stairs.materials.append(mat_stairfaces1)
me_stairs.materials.append(mat_stairfaces2)
me_stairs.materials.append(mat_stairsides)
me_stairs.update()

# ---- objects
ob_cuberoominterior = bpy.data.objects.new('CubeRoomInterior', me_cube_002)
ob_cuberoombigstairs = bpy.data.objects.new('CubeRoomBigStairs', me_cube_003)
ob_cuberoomsmallstairs = bpy.data.objects.new('CubeRoomSmallStairs', me_stairs)

# ---- transforms, parenting, visibility, modifiers, constraints
ob_cuberoominterior.location = (0.0, 0.0, 0.0)
ob_cuberoombigstairs.parent = ob_cuberoominterior
ob_cuberoombigstairs.location = (0.0, 0.0, 0.0)
ob_cuberoomsmallstairs.parent = ob_cuberoominterior
ob_cuberoomsmallstairs.location = (0.0, 0.0, 0.0)

# ---- collection membership
col_environment.objects.link(ob_cuberoominterior)
col_environment.objects.link(ob_cuberoombigstairs)
col_environment.objects.link(ob_cuberoomsmallstairs)

# ---- scene / render settings (as saved in the file)
scene.frame_start = 1; scene.frame_end = 250; scene.frame_set(1)
scene.render.engine = 'BLENDER_EEVEE_NEXT'
scene.cycles.sampling_pattern = 'TABULATED_SOBOL'
scene.cycles.use_light_tree = False
scene.view_settings.view_transform = 'Filmic'
bpy.context.view_layer.update()

# ---- added for rendering (the .blend has no active camera and no usable light): camera, sun
cam_auto = bpy.data.cameras.new('AutoCamera')
cam_auto.lens = 50.0
cam_auto.sensor_width = 36.0
cam_auto.clip_end = 1000.0
ob_auto_camera = bpy.data.objects.new('AutoCamera', cam_auto)
scene.collection.objects.link(ob_auto_camera)
ob_auto_camera.location = (14.173, -18.2602, 15.6226)
ob_auto_camera.rotation_euler = (1.09748, -7.21219e-08, 0.694738)
scene.camera = ob_auto_camera
light_auto_sun = bpy.data.lights.new('AutoSun', 'SUN')
light_auto_sun.energy = 3.0
light_auto_sun.angle = 0.0523599
ob_auto_sun = bpy.data.objects.new('AutoSun', light_auto_sun)
scene.collection.objects.link(ob_auto_sun)
ob_auto_sun.rotation_euler = (0.872665, 0.174533, 0.523599)
bpy.context.view_layer.update()
